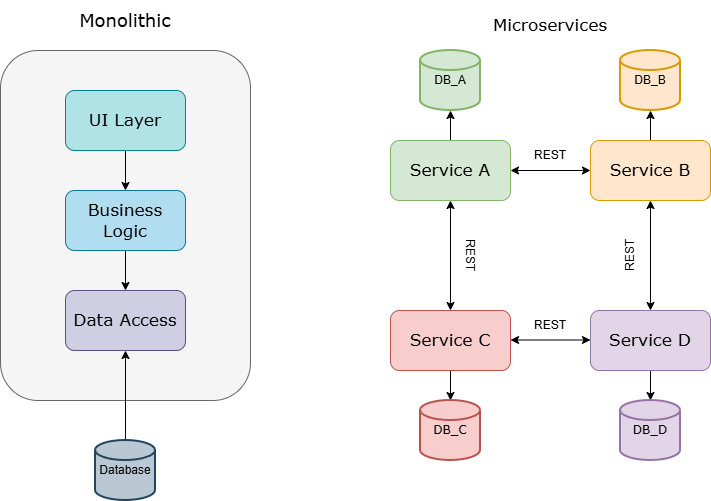

The diagram above was exported from draw.io. Its source (the exported page's mxGraphModel, read from the mxfile embedded in the PNG):
<mxGraphModel dx="1188" dy="648" grid="1" gridSize="10" guides="1" tooltips="1" connect="1" arrows="1" fold="1" page="1" pageScale="1" pageWidth="850" pageHeight="1100" math="0" shadow="0">
  <root>
    <mxCell id="0" />
    <mxCell id="1" parent="0" />
    <mxCell id="d1s50jnzaCiZgD1aB_XC-3" parent="1" style="rounded=1;whiteSpace=wrap;html=1;fillColor=#f5f5f5;fontColor=#333333;strokeColor=#666666;" value="" vertex="1">
      <mxGeometry height="350" width="250" x="80" y="190" as="geometry" />
    </mxCell>
    <mxCell id="d1s50jnzaCiZgD1aB_XC-9" edge="1" parent="1" source="d1s50jnzaCiZgD1aB_XC-4" style="edgeStyle=orthogonalEdgeStyle;rounded=0;orthogonalLoop=1;jettySize=auto;html=1;" target="d1s50jnzaCiZgD1aB_XC-5" value="">
      <mxGeometry relative="1" as="geometry" />
    </mxCell>
    <mxCell id="d1s50jnzaCiZgD1aB_XC-4" parent="1" style="rounded=1;whiteSpace=wrap;html=1;fillColor=#b0e3e6;strokeColor=#0e8088;" value="&lt;font face=&quot;Verdana&quot; style=&quot;font-size: 17px;&quot;&gt;UI Layer&lt;/font&gt;" vertex="1">
      <mxGeometry height="60" width="120" x="145" y="230" as="geometry" />
    </mxCell>
    <mxCell id="d1s50jnzaCiZgD1aB_XC-10" edge="1" parent="1" source="d1s50jnzaCiZgD1aB_XC-5" style="edgeStyle=orthogonalEdgeStyle;rounded=0;orthogonalLoop=1;jettySize=auto;html=1;" target="d1s50jnzaCiZgD1aB_XC-6" value="">
      <mxGeometry relative="1" as="geometry" />
    </mxCell>
    <mxCell id="d1s50jnzaCiZgD1aB_XC-5" parent="1" style="rounded=1;whiteSpace=wrap;html=1;fillColor=#b1ddf0;strokeColor=#10739e;" value="&lt;font face=&quot;Verdana&quot; style=&quot;font-size: 17px;&quot;&gt;Business Logic&lt;/font&gt;" vertex="1">
      <mxGeometry height="60" width="120" x="145" y="330" as="geometry" />
    </mxCell>
    <mxCell id="d1s50jnzaCiZgD1aB_XC-6" parent="1" style="rounded=1;whiteSpace=wrap;html=1;fillColor=#d0cee2;strokeColor=#56517e;" value="&lt;font face=&quot;Verdana&quot; style=&quot;font-size: 17px;&quot;&gt;Data Access&lt;/font&gt;" vertex="1">
      <mxGeometry height="60" width="120" x="145" y="430" as="geometry" />
    </mxCell>
    <mxCell id="d1s50jnzaCiZgD1aB_XC-14" edge="1" parent="1" source="d1s50jnzaCiZgD1aB_XC-12" style="edgeStyle=orthogonalEdgeStyle;rounded=0;orthogonalLoop=1;jettySize=auto;html=1;" target="d1s50jnzaCiZgD1aB_XC-6" value="">
      <mxGeometry relative="1" as="geometry" />
    </mxCell>
    <mxCell id="d1s50jnzaCiZgD1aB_XC-12" parent="1" style="strokeWidth=2;html=1;shape=mxgraph.flowchart.database;whiteSpace=wrap;fillColor=#bac8d3;strokeColor=#23445d;" value="Database" vertex="1">
      <mxGeometry height="60" width="60" x="175" y="580" as="geometry" />
    </mxCell>
    <mxCell id="d1s50jnzaCiZgD1aB_XC-15" parent="1" style="text;html=1;whiteSpace=wrap;strokeColor=none;fillColor=none;align=center;verticalAlign=middle;rounded=0;autosize=1;resizable=0;" value="&lt;font face=&quot;Verdana&quot; style=&quot;font-size: 18px;&quot;&gt;Monolithic&lt;/font&gt;" vertex="1">
      <mxGeometry height="40" width="110" x="150" y="140" as="geometry" />
    </mxCell>
    <mxCell id="d1s50jnzaCiZgD1aB_XC-47" edge="1" parent="1" source="d1s50jnzaCiZgD1aB_XC-16" style="edgeStyle=orthogonalEdgeStyle;rounded=0;orthogonalLoop=1;jettySize=auto;html=1;" target="d1s50jnzaCiZgD1aB_XC-31" value="">
      <mxGeometry relative="1" as="geometry" />
    </mxCell>
    <mxCell id="d1s50jnzaCiZgD1aB_XC-16" parent="1" style="rounded=1;whiteSpace=wrap;html=1;fillColor=#d5e8d4;strokeColor=#82b366;" value="&lt;font face=&quot;Verdana&quot; style=&quot;font-size: 17px;&quot;&gt;Service A&lt;/font&gt;" vertex="1">
      <mxGeometry height="60" width="120" x="470" y="280" as="geometry" />
    </mxCell>
    <mxCell id="d1s50jnzaCiZgD1aB_XC-48" edge="1" parent="1" source="d1s50jnzaCiZgD1aB_XC-17" style="edgeStyle=orthogonalEdgeStyle;rounded=0;orthogonalLoop=1;jettySize=auto;html=1;" target="d1s50jnzaCiZgD1aB_XC-32" value="">
      <mxGeometry relative="1" as="geometry" />
    </mxCell>
    <mxCell id="d1s50jnzaCiZgD1aB_XC-17" parent="1" style="rounded=1;whiteSpace=wrap;html=1;fillColor=#ffe6cc;strokeColor=#d79b00;" value="&lt;font face=&quot;Verdana&quot; style=&quot;font-size: 17px;&quot;&gt;Service B&lt;/font&gt;" vertex="1">
      <mxGeometry height="60" width="120" x="670" y="280" as="geometry" />
    </mxCell>
    <mxCell id="d1s50jnzaCiZgD1aB_XC-44" edge="1" parent="1" source="d1s50jnzaCiZgD1aB_XC-18" style="edgeStyle=orthogonalEdgeStyle;rounded=0;orthogonalLoop=1;jettySize=auto;html=1;" target="d1s50jnzaCiZgD1aB_XC-33" value="">
      <mxGeometry relative="1" as="geometry" />
    </mxCell>
    <mxCell id="d1s50jnzaCiZgD1aB_XC-18" parent="1" style="rounded=1;whiteSpace=wrap;html=1;fillColor=#f8cecc;strokeColor=#b85450;" value="&lt;font face=&quot;Verdana&quot; style=&quot;font-size: 17px;&quot;&gt;Service C&lt;/font&gt;" vertex="1">
      <mxGeometry height="60" width="120" x="470" y="450" as="geometry" />
    </mxCell>
    <mxCell id="d1s50jnzaCiZgD1aB_XC-45" edge="1" parent="1" source="d1s50jnzaCiZgD1aB_XC-19" style="edgeStyle=orthogonalEdgeStyle;rounded=0;orthogonalLoop=1;jettySize=auto;html=1;" target="d1s50jnzaCiZgD1aB_XC-34" value="">
      <mxGeometry relative="1" as="geometry" />
    </mxCell>
    <mxCell id="d1s50jnzaCiZgD1aB_XC-19" parent="1" style="rounded=1;whiteSpace=wrap;html=1;fillColor=#e1d5e7;strokeColor=#9673a6;" value="&lt;font face=&quot;Verdana&quot; style=&quot;font-size: 17px;&quot;&gt;Service D&lt;/font&gt;" vertex="1">
      <mxGeometry height="60" width="120" x="670" y="450" as="geometry" />
    </mxCell>
    <mxCell id="d1s50jnzaCiZgD1aB_XC-22" edge="1" parent="1" source="d1s50jnzaCiZgD1aB_XC-16" style="endArrow=classic;startArrow=classic;html=1;rounded=0;exitX=1;exitY=0.5;exitDx=0;exitDy=0;entryX=0;entryY=0.5;entryDx=0;entryDy=0;" target="d1s50jnzaCiZgD1aB_XC-17" value="">
      <mxGeometry height="50" relative="1" width="50" as="geometry">
        <mxPoint x="610" y="340" as="sourcePoint" />
        <mxPoint x="660" y="290" as="targetPoint" />
      </mxGeometry>
    </mxCell>
    <mxCell id="d1s50jnzaCiZgD1aB_XC-23" edge="1" parent="1" style="endArrow=classic;startArrow=classic;html=1;rounded=0;exitX=1;exitY=0.5;exitDx=0;exitDy=0;entryX=0;entryY=0.5;entryDx=0;entryDy=0;" value="">
      <mxGeometry height="50" relative="1" width="50" as="geometry">
        <mxPoint x="590" y="479.5" as="sourcePoint" />
        <mxPoint x="670" y="479.5" as="targetPoint" />
      </mxGeometry>
    </mxCell>
    <mxCell id="d1s50jnzaCiZgD1aB_XC-24" edge="1" parent="1" source="d1s50jnzaCiZgD1aB_XC-16" style="endArrow=classic;startArrow=classic;html=1;rounded=0;exitX=0.5;exitY=1;exitDx=0;exitDy=0;entryX=0.5;entryY=0;entryDx=0;entryDy=0;" target="d1s50jnzaCiZgD1aB_XC-18" value="">
      <mxGeometry height="50" relative="1" width="50" as="geometry">
        <mxPoint x="500" y="400" as="sourcePoint" />
        <mxPoint x="580" y="400" as="targetPoint" />
      </mxGeometry>
    </mxCell>
    <mxCell id="d1s50jnzaCiZgD1aB_XC-25" edge="1" parent="1" source="d1s50jnzaCiZgD1aB_XC-17" style="endArrow=classic;startArrow=classic;html=1;rounded=0;exitX=0.5;exitY=1;exitDx=0;exitDy=0;entryX=0.5;entryY=0;entryDx=0;entryDy=0;" target="d1s50jnzaCiZgD1aB_XC-19" value="">
      <mxGeometry height="50" relative="1" width="50" as="geometry">
        <mxPoint x="670" y="410" as="sourcePoint" />
        <mxPoint x="750" y="410" as="targetPoint" />
      </mxGeometry>
    </mxCell>
    <mxCell id="d1s50jnzaCiZgD1aB_XC-26" parent="1" style="text;html=1;whiteSpace=wrap;strokeColor=none;fillColor=none;align=center;verticalAlign=middle;rounded=0;" value="REST" vertex="1">
      <mxGeometry height="30" width="60" x="600" y="280" as="geometry" />
    </mxCell>
    <mxCell id="d1s50jnzaCiZgD1aB_XC-28" parent="1" style="text;html=1;whiteSpace=wrap;strokeColor=none;fillColor=none;align=center;verticalAlign=middle;rounded=0;" value="REST" vertex="1">
      <mxGeometry height="30" width="60" x="600" y="450" as="geometry" />
    </mxCell>
    <mxCell id="d1s50jnzaCiZgD1aB_XC-29" parent="1" style="text;html=1;whiteSpace=wrap;strokeColor=none;fillColor=none;align=center;verticalAlign=middle;rounded=0;rotation=90;" value="REST" vertex="1">
      <mxGeometry height="30" width="60" x="520" y="380" as="geometry" />
    </mxCell>
    <mxCell id="d1s50jnzaCiZgD1aB_XC-30" parent="1" style="text;html=1;whiteSpace=wrap;strokeColor=none;fillColor=none;align=center;verticalAlign=middle;rounded=0;rotation=-90;" value="REST" vertex="1">
      <mxGeometry height="30" width="60" x="680" y="380" as="geometry" />
    </mxCell>
    <mxCell id="d1s50jnzaCiZgD1aB_XC-31" parent="1" style="strokeWidth=2;html=1;shape=mxgraph.flowchart.database;whiteSpace=wrap;fillColor=#d5e8d4;strokeColor=#82b366;" value="DB_A" vertex="1">
      <mxGeometry height="60" width="60" x="500" y="190" as="geometry" />
    </mxCell>
    <mxCell id="d1s50jnzaCiZgD1aB_XC-32" parent="1" style="strokeWidth=2;html=1;shape=mxgraph.flowchart.database;whiteSpace=wrap;fillColor=#ffe6cc;strokeColor=#d79b00;" value="DB_B" vertex="1">
      <mxGeometry height="60" width="60" x="700" y="190" as="geometry" />
    </mxCell>
    <mxCell id="d1s50jnzaCiZgD1aB_XC-33" parent="1" style="strokeWidth=2;html=1;shape=mxgraph.flowchart.database;whiteSpace=wrap;fillColor=#f8cecc;strokeColor=#b85450;align=center;" value="&lt;font face=&quot;Verdana&quot;&gt;DB_C&lt;/font&gt;" vertex="1">
      <mxGeometry height="60" width="60" x="500" y="540" as="geometry" />
    </mxCell>
    <mxCell id="d1s50jnzaCiZgD1aB_XC-34" parent="1" style="strokeWidth=2;html=1;shape=mxgraph.flowchart.database;whiteSpace=wrap;fillColor=#e1d5e7;strokeColor=#9673a6;" value="&lt;font face=&quot;Verdana&quot;&gt;DB_D&lt;/font&gt;" vertex="1">
      <mxGeometry height="60" width="60" x="700" y="540" as="geometry" />
    </mxCell>
    <mxCell id="d1s50jnzaCiZgD1aB_XC-49" parent="1" style="text;html=1;whiteSpace=wrap;strokeColor=none;fillColor=none;align=center;verticalAlign=middle;rounded=0;" value="&lt;font face=&quot;Verdana&quot; style=&quot;font-size: 17px;&quot;&gt;Microservices&lt;/font&gt;" vertex="1">
      <mxGeometry height="30" width="60" x="600" y="150" as="geometry" />
    </mxCell>
  </root>
</mxGraphModel>